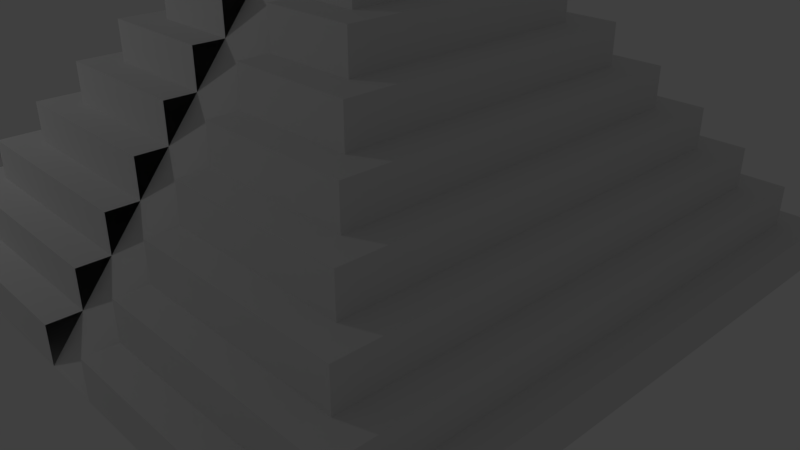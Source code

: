 # Source: MayanPyramid_withRamp.blend  (saved by Blender 2.78.0; exported with 4.5.12 LTS)
import bpy
from mathutils import Matrix  # noqa: F401  (used for matrix-valued properties, if any)

bpy.ops.wm.read_factory_settings(use_empty=True)
scene = bpy.context.scene
scene.name = 'Scene'

# ---- collections
col_collection_1 = bpy.data.collections.new('Collection 1'); scene.collection.children.link(col_collection_1)

# ---- materials (node trees are filled in below, after node groups)
mat_material = bpy.data.materials.new('Material')
mat_material.alpha_threshold = 0.0
mat_material.use_transparent_shadow = False
mat_material.roughness = 0.5
mat_material.line_color = (0.0, 0.0, 0.0, 1.0)

# ---- material node trees

# ---- world
world_world = bpy.data.worlds.new('World'); scene.world = world_world
world_world.color = (0.05088, 0.05088, 0.05088)
world_world.use_sun_shadow = False
world_world.sun_shadow_jitter_overblur = 0.0
world_world.cycles.sampling_method = 'MANUAL'

# ---- cameras
cam_camera = bpy.data.cameras.new('Camera')
cam_camera.clip_end = 100.0
cam_camera.lens = 35.0
cam_camera.sensor_width = 32.0
cam_camera.sensor_height = 18.0
cam_camera.ortho_scale = 7.314
cam_camera.dof.focus_distance = 0.0
cam_camera.dof.aperture_fstop = 128.0

# ---- lights
light_lamp = bpy.data.lights.new('Lamp', 'POINT')
light_lamp.transmission_factor = 0.0
light_lamp.cutoff_distance = 30.0
light_lamp.energy = 100.0
light_lamp.shadow_buffer_clip_start = 1.001
light_lamp.shadow_soft_size = 0.1
light_lamp.shadow_maximum_resolution = 0.006
light_lamp.use_absolute_resolution = True

# ---- meshes
me_cube = bpy.data.meshes.new('Cube')
me_cube.from_pydata([(0.9, 0.9, -0.02276), (1.0, 1.0, -1.023), (0.9, -0.9, -0.02276), (1.0, -1.0, -1.023), (-0.9, 0.9, -0.02276), (-1.0, 1.0, -1.023), (-0.9, -0.9, -0.02276), (-1.0, -1.0, -1.023), (1.0, -1.0, -0.02276), (-1.0, -1.0, -0.02276), (1.0, 1.0, -0.02276), (-1.0, 1.0, -0.02276), (0.8, -0.8, 0.9772), (-0.8, -0.8, 0.9772), (0.8, 0.8, 0.9772), (-0.8, 0.8, 0.9772), (0.9, -0.9, 0.9772), (-0.9, -0.9, 0.9772), (0.9, 0.9, 0.9772), (-0.9, 0.9, 0.9772), (0.7, -0.7, 1.977), (-0.7, -0.7, 1.977), (0.7, 0.7, 1.977), (-0.7, 0.7, 1.977), (0.8, -0.8, 1.977), (-0.8, -0.8, 1.977), (0.8, 0.8, 1.977), (-0.8, 0.8, 1.977), (0.6, -0.6, 2.977), (-0.6, -0.6, 2.977), (0.6, 0.6, 2.977), (-0.6, 0.6, 2.977), (0.7, -0.7, 2.977), (-0.7, -0.7, 2.977), (0.7, 0.7, 2.977), (-0.7, 0.7, 2.977), (0.5, -0.5, 3.977), (-0.5, -0.5, 3.977), (0.5, 0.5, 3.977), (-0.5, 0.5, 3.977), (0.6, -0.6, 3.977), (-0.6, -0.6, 3.977), (0.6, 0.6, 3.977), (-0.6, 0.6, 3.977), (0.4, -0.4, 4.977), (-0.4, -0.4, 4.977), (0.4, 0.4, 4.977), (-0.4, 0.4, 4.977), (0.5, -0.5, 4.977), (-0.5, -0.5, 4.977), (0.5, 0.5, 4.977), (-0.5, 0.5, 4.977), (0.4, -0.4, 4.977), (-0.4, -0.4, 4.977), (0.4, 0.4, 4.977), (-0.4, 0.4, 4.977), (0.3, -0.3, 5.977), (-0.3, -0.3, 5.977), (0.3, 0.3, 5.977), (-0.3, 0.3, 5.977), (0.4, -0.4, 5.977), (-0.4, -0.4, 5.977), (0.4, 0.4, 5.977), (-0.4, 0.4, 5.977), (0.3, -0.3, 5.977), (-0.3, -0.3, 5.977), (0.3, 0.3, 5.977), (-0.3, 0.3, 5.977), (0.2, -0.2, 6.977), (-0.2, -0.2, 6.977), (0.2, 0.2, 6.977), (-0.2, 0.2, 6.977), (0.3, -0.3, 6.977), (-0.3, -0.3, 6.977), (0.3, 0.3, 6.977), (-0.3, 0.3, 6.977), (0.2, -0.2, 8.477), (-0.2, -0.2, 8.477), (0.2, 0.2, 8.477), (-0.2, 0.2, 8.477), (0.1, -1.0, -0.02276), (0.1, 1.0, -0.02276), (0.1, -1.0, -1.023), (0.1, 1.0, -1.023), (0.1, -0.9, -0.02276), (0.1, 0.9, -0.02276), (0.1, -0.9, 0.9772), (0.1, 0.9, 0.9772), (0.1, -0.8, 0.9772), (0.1, 0.8, 0.9772), (0.1, -0.8, 1.977), (0.1, 0.8, 1.977), (0.1, -0.7, 1.977), (0.1, 0.7, 1.977), (0.1, -0.7, 2.977), (0.1, 0.7, 2.977), (0.1, -0.6, 2.977), (0.1, 0.6, 2.977), (0.1, -0.6, 3.977), (0.1, 0.6, 3.977), (0.1, -0.5, 3.977), (0.1, 0.5, 3.977), (0.1, -0.5, 4.977), (0.1, 0.5, 4.977), (0.1, -0.4, 4.977), (0.1, 0.4, 4.977), (0.1, -0.4, 4.977), (0.1, 0.4, 4.977), (0.1, -0.4, 5.977), (0.1, 0.4, 5.977), (0.1, -0.3, 5.977), (0.1, 0.3, 5.977), (0.1, -0.3, 5.977), (0.1, 0.3, 5.977), (0.1, -0.3, 6.977), (0.1, 0.3, 6.977), (0.1, -0.2, 6.977), (0.1, 0.2, 6.977), (0.1, -0.2, 8.477), (0.1, 0.2, 8.477), (-0.1, -1.0, -0.02276), (-0.1, 1.0, -1.023), (-0.1, -0.9, -0.02276), (-0.1, -0.9, 0.9772), (-0.1, -0.8, 0.9772), (-0.1, -0.8, 1.977), (-0.1, -0.7, 1.977), (-0.1, -0.7, 2.977), (-0.1, -0.6, 2.977), (-0.1, -0.6, 3.977), (-0.1, -0.5, 3.977), (-0.1, -0.5, 4.977), (-0.1, -0.4, 4.977), (-0.1, -0.4, 4.977), (-0.1, -0.4, 5.977), (-0.1, -0.3, 5.977), (-0.1, -0.3, 5.977), (-0.1, -0.3, 6.977), (-0.1, -0.2, 6.977), (-0.1, -0.2, 8.477), (-0.1, 1.0, -0.02276), (-0.1, -1.0, -1.023), (-0.1, 0.9, -0.02276), (-0.1, 0.9, 0.9772), (-0.1, 0.8, 0.9772), (-0.1, 0.8, 1.977), (-0.1, 0.7, 1.977), (-0.1, 0.7, 2.977), (-0.1, 0.6, 2.977), (-0.1, 0.6, 3.977), (-0.1, 0.5, 3.977), (-0.1, 0.5, 4.977), (-0.1, 0.4, 4.977), (-0.1, 0.4, 4.977), (-0.1, 0.4, 5.977), (-0.1, 0.3, 5.977), (-0.1, 0.3, 5.977), (-0.1, 0.3, 6.977), (-0.1, 0.2, 6.977), (-0.1, 0.2, 8.477)], [], [(141, 120, 9, 7), (4, 6, 17, 19), (1, 10, 8, 3), (83, 81, 10, 1), (7, 9, 11, 5), (83, 1, 3, 82), (122, 6, 9, 120), (0, 2, 8, 10), (6, 4, 11, 9), (85, 0, 10, 81), (12, 14, 26, 24), (84, 2, 16, 86), (142, 4, 19, 143), (2, 0, 18, 16), (124, 13, 17, 123), (14, 12, 16, 18), (13, 15, 19, 17), (89, 14, 18, 87), (146, 23, 35, 147), (15, 13, 25, 27), (88, 12, 24, 90), (144, 15, 27, 145), (126, 21, 25, 125), (22, 20, 24, 26), (21, 23, 27, 25), (93, 22, 26, 91), (31, 29, 41, 43), (20, 22, 34, 32), (23, 21, 33, 35), (92, 20, 32, 94), (128, 29, 33, 127), (30, 28, 32, 34), (29, 31, 35, 33), (97, 30, 34, 95), (39, 37, 49, 51), (96, 28, 40, 98), (148, 31, 43, 149), (28, 30, 42, 40), (130, 37, 41, 129), (38, 36, 40, 42), (37, 39, 43, 41), (101, 38, 42, 99), (152, 47, 55, 153), (100, 36, 48, 102), (150, 39, 51, 151), (36, 38, 50, 48), (132, 45, 49, 131), (46, 44, 48, 50), (45, 47, 51, 49), (105, 46, 50, 103), (55, 53, 61, 63), (44, 46, 54, 52), (47, 45, 53, 55), (104, 44, 52, 106), (56, 58, 66, 64), (106, 52, 60, 108), (153, 55, 63, 154), (52, 54, 62, 60), (135, 57, 61, 134), (58, 56, 60, 62), (57, 59, 63, 61), (111, 58, 62, 109), (67, 65, 73, 75), (59, 57, 65, 67), (110, 56, 64, 112), (155, 59, 67, 156), (71, 69, 77, 79), (112, 64, 72, 114), (156, 67, 75, 157), (64, 66, 74, 72), (138, 69, 73, 137), (70, 68, 72, 74), (69, 71, 75, 73), (117, 70, 74, 115), (159, 79, 77, 139), (116, 68, 76, 118), (158, 71, 79, 159), (68, 70, 78, 76), (70, 117, 119, 78), (138, 116, 118, 139), (78, 119, 118, 76), (158, 117, 115, 157), (68, 116, 114, 72), (66, 113, 115, 74), (136, 112, 114, 137), (58, 111, 113, 66), (135, 110, 112, 136), (155, 111, 109, 154), (56, 110, 108, 60), (54, 107, 109, 62), (152, 105, 103, 151), (44, 104, 102, 48), (38, 101, 103, 50), (46, 105, 107, 54), (150, 101, 99, 149), (36, 100, 98, 40), (30, 97, 99, 42), (148, 97, 95, 147), (28, 96, 94, 32), (146, 93, 91, 145), (20, 92, 90, 24), (14, 89, 91, 26), (22, 93, 95, 34), (144, 89, 87, 143), (12, 88, 86, 16), (0, 85, 87, 18), (142, 85, 81, 140), (2, 84, 80, 8), (121, 83, 82, 141), (121, 140, 81, 83), (3, 8, 80, 82), (5, 11, 140, 121), (5, 121, 141, 7), (4, 142, 140, 11), (6, 122, 123, 17), (15, 144, 143, 19), (13, 124, 125, 25), (23, 146, 145, 27), (21, 126, 127, 33), (31, 148, 147, 35), (29, 128, 129, 41), (39, 150, 149, 43), (37, 130, 131, 49), (47, 152, 151, 51), (45, 132, 133, 53), (53, 133, 134, 61), (59, 155, 154, 63), (57, 135, 136, 65), (65, 136, 137, 73), (71, 158, 157, 75), (69, 138, 139, 77), (117, 158, 159, 119), (119, 159, 139, 118), (116, 138, 137, 114), (113, 156, 157, 115), (111, 155, 156, 113), (107, 153, 154, 109), (101, 150, 151, 103), (105, 152, 153, 107), (97, 148, 149, 99), (89, 144, 145, 91), (93, 146, 147, 95), (85, 142, 143, 87), (112, 136, 141, 82)])
me_cube.materials.append(mat_material)
me_cube.use_remesh_preserve_volume = False
me_cube.use_remesh_preserve_attributes = False
me_cube.use_mirror_vertex_groups = False
me_cube.update()

# ---- objects
ob_pyramid = bpy.data.objects.new('Pyramid', me_cube)
ob_lamp = bpy.data.objects.new('Lamp', light_lamp)
ob_camera = bpy.data.objects.new('Camera', cam_camera)

# ---- transforms, parenting, visibility, modifiers, constraints
ob_pyramid.location = (0.0, 0.0, 0.5157)
ob_pyramid.scale = (4.0, 4.0, 0.5)
ob_pyramid.lock_rotations_4d = False
ob_pyramid.empty_display_type = 'ARROWS'
ob_pyramid.lineart.crease_threshold = 0.0
ob_lamp.location = (-6.857, -6.48, 5.904)
ob_lamp.rotation_euler = (0.6503, 0.05522, 1.866)
ob_lamp.lock_rotations_4d = False
ob_lamp.empty_display_type = 'ARROWS'
ob_lamp.color = (0.0, 0.0, 0.0, 0.0)
ob_lamp.lineart.crease_threshold = 0.0
ob_camera.location = (7.481, -6.508, 5.344)
ob_camera.rotation_euler = (1.109, 0.0, 0.8149)
ob_camera.lock_rotations_4d = False
ob_camera.empty_display_type = 'ARROWS'
ob_camera.color = (0.0, 0.0, 0.0, 0.0)
ob_camera.display_type = 'WIRE'
ob_camera.lineart.crease_threshold = 0.0

# ---- collection membership
col_collection_1.objects.link(ob_pyramid)
col_collection_1.objects.link(ob_lamp)
col_collection_1.objects.link(ob_camera)

# ---- scene / render settings (as saved in the file)
scene.camera = ob_camera
scene.frame_start = 1; scene.frame_end = 250; scene.frame_set(1)
scene.render.engine = 'BLENDER_EEVEE_NEXT'
scene.render.resolution_percentage = 50
scene.render.dither_intensity = 0.0
scene.cycles.use_denoising = False
scene.cycles.samples = 128
scene.cycles.sampling_pattern = 'TABULATED_SOBOL'
scene.cycles.light_sampling_threshold = 0.0
scene.cycles.use_adaptive_sampling = False
scene.cycles.use_light_tree = False
scene.cycles.blur_glossy = 0.0
scene.cycles.sample_clamp_indirect = 0.0
scene.view_settings.view_transform = 'Standard'
bpy.context.view_layer.update()
